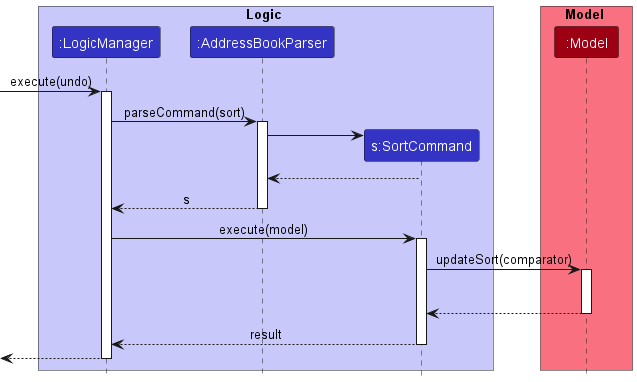

The diagram above was rendered by PlantUML. Its source (embedded in the PNG):
@startuml
!include style.puml

box Logic LOGIC_COLOR_T1
participant ":LogicManager" as LogicManager LOGIC_COLOR
participant ":AddressBookParser" as AddressBookParser LOGIC_COLOR
participant "s:SortCommand" as SortCommand LOGIC_COLOR
end box

box Model MODEL_COLOR_T1
participant ":Model" as Model MODEL_COLOR
end box
[-> LogicManager : execute(undo)
activate LogicManager

LogicManager -> AddressBookParser : parseCommand(sort)
activate AddressBookParser

create SortCommand
AddressBookParser -> SortCommand

SortCommand --> AddressBookParser
deactivate SortCommand

AddressBookParser --> LogicManager : s
deactivate AddressBookParser

LogicManager -> SortCommand : execute(model)
activate SortCommand

SortCommand -> Model : updateSort(comparator)
activate Model
SortCommand -[hidden]-> LogicManager : void
Model --> SortCommand
deactivate Model

SortCommand --> LogicManager : result
deactivate SortCommand

[<--LogicManager
deactivate LogicManager
@enduml